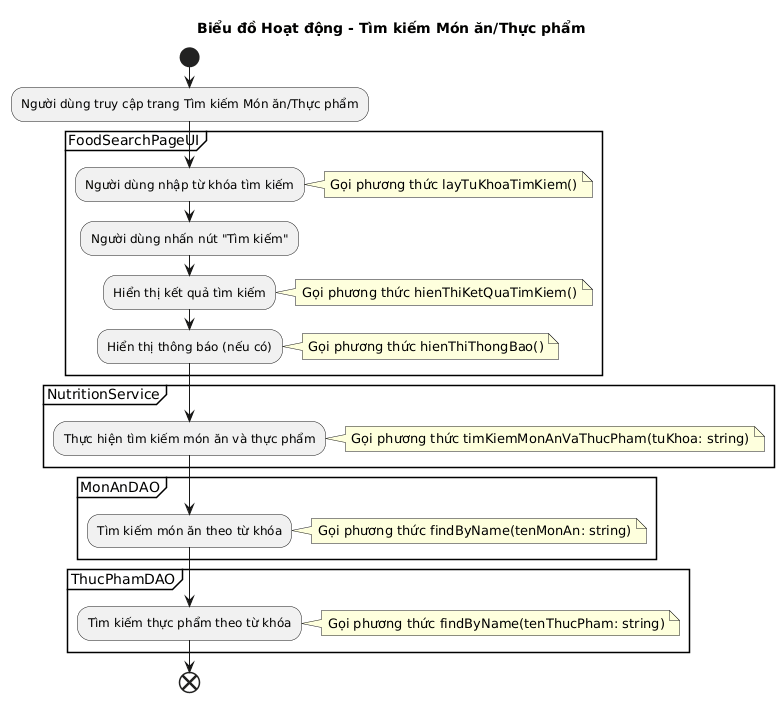

The diagram above was rendered by PlantUML. Its source (embedded in the PNG):
@startuml
!pragma layout smetana

title Biểu đồ Hoạt động - Tìm kiếm Món ăn/Thực phẩm

start

:Người dùng truy cập trang Tìm kiếm Món ăn/Thực phẩm;

partition "FoodSearchPageUI" {
  :Người dùng nhập từ khóa tìm kiếm;
  note right: Gọi phương thức layTuKhoaTimKiem()
  :Người dùng nhấn nút "Tìm kiếm";
  :Hiển thị kết quả tìm kiếm;
  note right: Gọi phương thức hienThiKetQuaTimKiem()
  :Hiển thị thông báo (nếu có);
  note right: Gọi phương thức hienThiThongBao()
}

partition "NutritionService" {
  :Thực hiện tìm kiếm món ăn và thực phẩm;
  note right: Gọi phương thức timKiemMonAnVaThucPham(tuKhoa: string)
}

partition "MonAnDAO" {
  :Tìm kiếm món ăn theo từ khóa;
  note right: Gọi phương thức findByName(tenMonAn: string)
}

partition "ThucPhamDAO" {
  :Tìm kiếm thực phẩm theo từ khóa;
  note right: Gọi phương thức findByName(tenThucPham: string)
}

end
@enduml